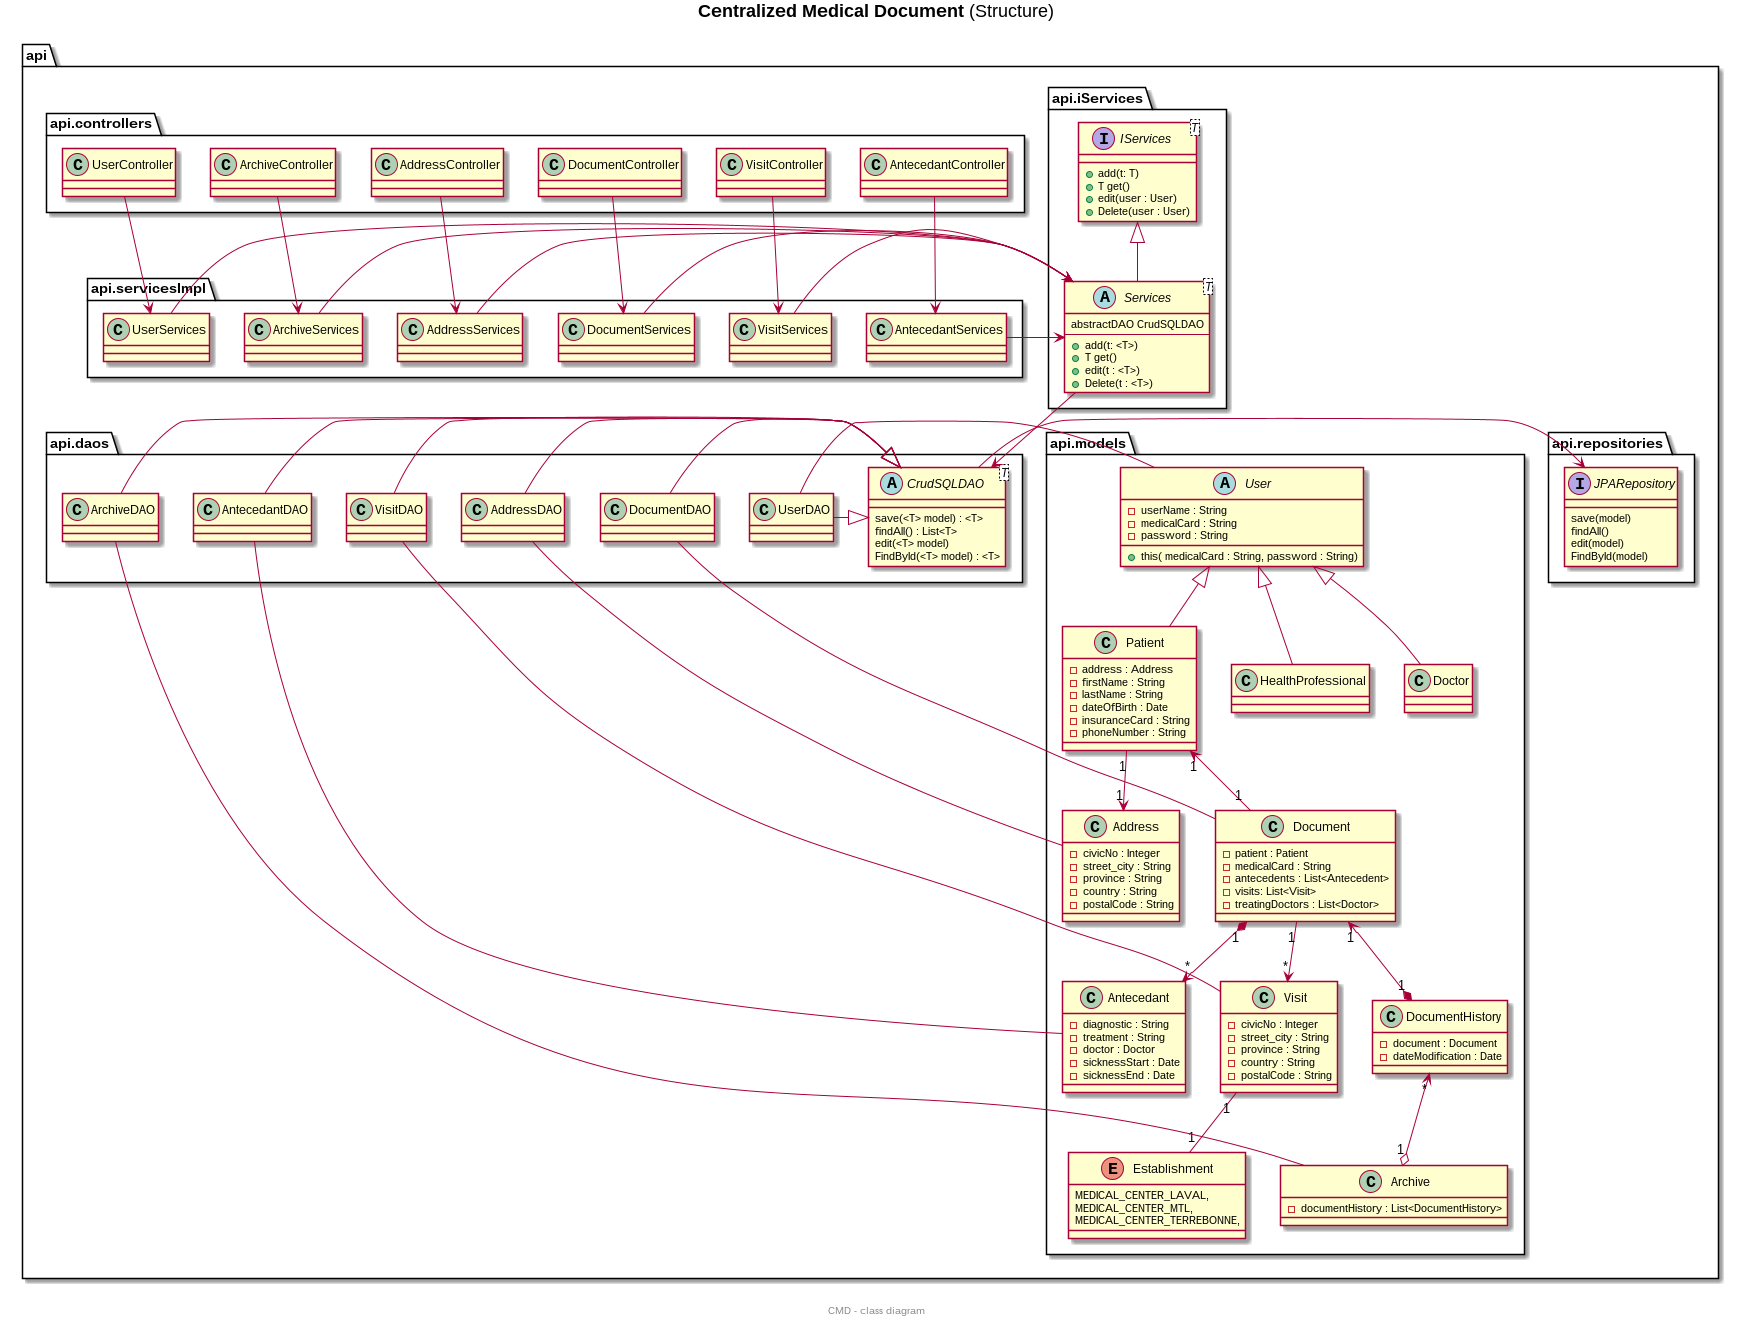

The diagram above was rendered by PlantUML. Its source (embedded in the PNG):
@startuml
title **Centralized Medical Document** (Structure)
center footer CMD - class diagram
package api {

    package api.repositories {
        interface JPARepository {
            save(model)
            findAll()
            edit(model)
            FindById(model)
        }


    }

package api.daos {
    abstract CrudSQLDAO<T> {
            save(<T> model) : <T>
            findAll() : List<T>
            edit(<T> model) 
            FindById(<T> model) : <T>

    }
    class UserDAO {
            
        }
    class VisitDAO { 

    }

    class DocumentDAO {

    }

    class AntecedantDAO {

    }
    class AddressDAO {

    }
    class ArchiveDAO {

    }
}

    package api.models { 
        class Address {
        - civicNo : Integer
        - street_city : String
        - province : String
        - country : String
        - postalCode : String
        }

        class DocumentHistory  {
        - document : Document
        - dateModification : Date
        }

        class Archive {
        -  documentHistory : List<DocumentHistory>
        }
        
        enum Establishment {
        MEDICAL_CENTER_LAVAL,
        MEDICAL_CENTER_MTL,
        MEDICAL_CENTER_TERREBONNE,
        }
        

        abstract User { 
           - userName : String
            - medicalCard : String
            - password : String
           + this( medicalCard : String, password : String)
        }
            class Doctor extends User {

        }

        class Patient extends User {

        }
        class HealthProfessional extends User {

        }
        class Document {
        - patient : Patient
        - medicalCard : String 
        - antecedents : List<Antecedent> 
        - visits: List<Visit> 
        - treatingDoctors : List<Doctor> 
            
        }

        class Visit { 
            - civicNo : Integer
            - street_city : String
            - province : String
            - country : String
            - postalCode : String
        }

        class Antecedant {
          - diagnostic : String
        - treatment : String
        - doctor : Doctor
        - sicknessStart : Date
        - sicknessEnd : Date
        }

        class Patient { 
               - address : Address 
                - firstName : String
                - lastName : String
                - dateOfBirth : Date
                - insuranceCard : String
                - phoneNumber : String
        }
    }
     package api.iServices {
        interface IServices<T> {
            + add(t: T)
            + T get() 
            + edit(user : User)
            + Delete(user : User)
        }
        abstract Services<T> extends IServices{ 
            abstractDAO CrudSQLDAO
            --
            + add(t: <T>)
            + T get() 
            + edit(t : <T>)
            + Delete(t : <T>)
        }
    }

      package api.controllers { 
        class UserController {

        }

        class AntecedantController { 

        }

        class VisitController { 

        }

        class DocumentController {

        }
        class ArchiveController {

        }
        class AddressController {

        }
    }
    package api.servicesImpl {
        class UserServices {
         
        }

        class VisitServices {

        }

        class DocumentServices {

        }

        class AntecedantServices { 

        }
        class ArchiveServices { 

        }
        class AddressServices {

        }
    }
    
    Services <-left- UserServices
    Services --> CrudSQLDAO
    UserController --> UserServices  
  
    
    CrudSQLDAO -right-> JPARepository
    



    
    Document "1" *-down-> "*" Antecedant
    Visit "*" <-down-  "1" Document
    Patient "1" <-up- "1" Document
    Establishment "1" -up- "1" Visit
    Document "1" <--* "1" DocumentHistory
    DocumentHistory "*" <--o "1" Archive
    Patient "1" -down-> "1" Address

    DocumentServices -> Services
    VisitServices -> Services
    AntecedantServices -> Services
    ArchiveServices -> Services 
    AddressServices -> Services


    AntecedantController -> AntecedantServices
    VisitController -> VisitServices
    DocumentController -> DocumentServices
    AddressController -> AddressServices
    ArchiveController -> ArchiveServices


    UserDAO -right- User
    DocumentDAO -down- Document
    AntecedantDAO -down- Antecedant
    VisitDAO -down- Visit
    AddressDAO -down- Address
    ArchiveDAO -down- Archive

    VisitDAO -right-|> CrudSQLDAO 
    UserDAO -right-|> CrudSQLDAO 
    AddressDAO -right-|> CrudSQLDAO
    ArchiveDAO -right-|> CrudSQLDAO
    
    DocumentDAO -right-|> CrudSQLDAO 
    AntecedantDAO -right-|> CrudSQLDAO 




}
@enduml